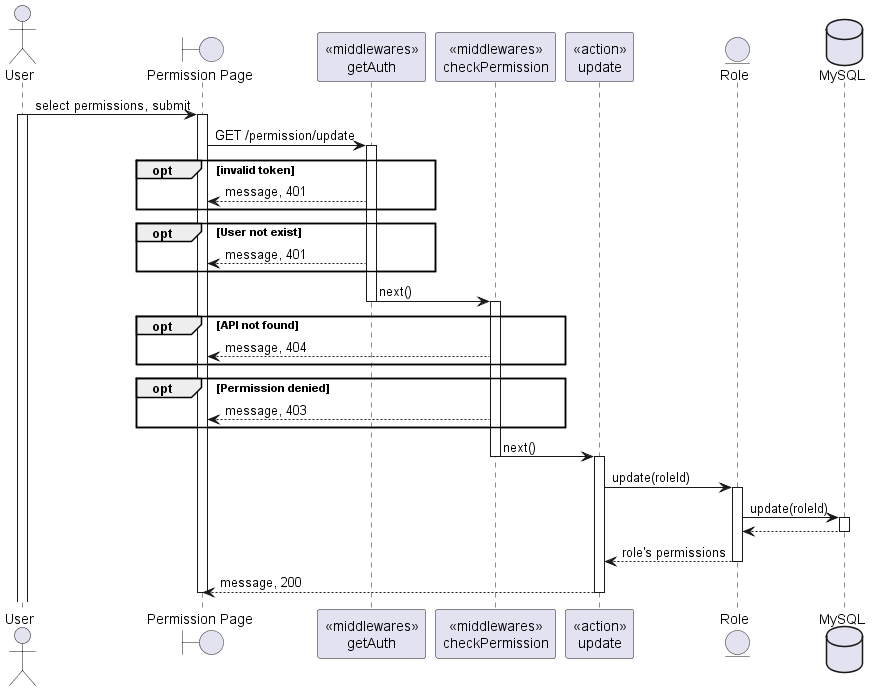

The diagram above was rendered by PlantUML. Its source (embedded in the PNG):
@startuml
actor User
boundary "Permission Page" as Client
participant "<<middlewares>>\ngetAuth" as mid1
participant "<<middlewares>>\ncheckPermission" as mid2
participant "<<action>>\nupdate" as Controller
entity "Role" as Model

database "MySQL" as DB

User -> Client: select permissions, submit
activate User
activate Client
Client -> mid1: GET /permission/update
activate mid1
opt invalid token
    mid1 --> Client: message, 401
end
opt User not exist
    mid1 --> Client: message, 401
end
mid1 -> mid2: next()
deactivate mid1
activate mid2
opt API not found
    mid2 --> Client: message, 404
end
opt Permission denied
    mid2 --> Client: message, 403
end
mid2 -> Controller: next()
deactivate mid2
activate Controller

Controller -> Model: update(roleId)
activate Model
Model -> DB: update(roleId)
activate DB
DB --> Model
deactivate DB
Model --> Controller: role's permissions
deactivate Model
Controller --> Client: message, 200
deactivate Controller
deactivate Client

@enduml